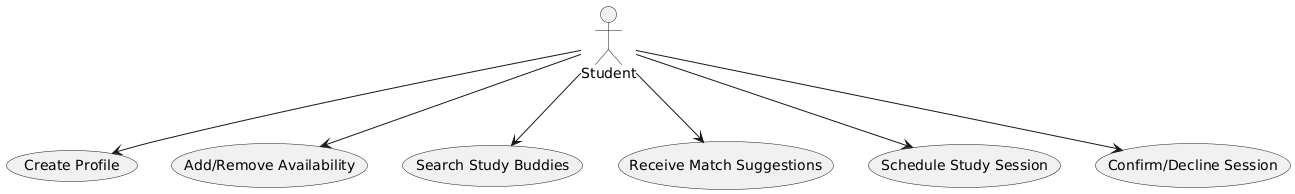

The diagram above was rendered by PlantUML. Its source (embedded in the PNG):
@startuml
actor Student

Student --> (Create Profile)
Student --> (Add/Remove Availability)
Student --> (Search Study Buddies)
Student --> (Receive Match Suggestions)
Student --> (Schedule Study Session)
Student --> (Confirm/Decline Session)
@enduml